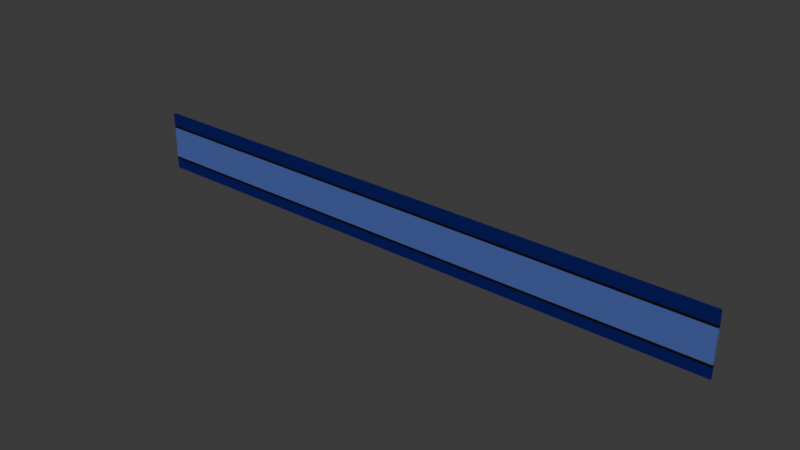 # Source: WallColor.blend  (saved by Blender 4.4.30; exported with 4.5.12 LTS)
import bpy
from mathutils import Matrix  # noqa: F401  (used for matrix-valued properties, if any)

bpy.ops.wm.read_factory_settings(use_empty=True)
scene = bpy.context.scene
scene.name = 'Scene'

# ---- collections
col_collection = bpy.data.collections.new('Collection'); scene.collection.children.link(col_collection)

# ---- materials (node trees are filled in below, after node groups)
mat_material_001 = bpy.data.materials.new('Material.001')
mat_material_002 = bpy.data.materials.new('Material.002')
mat_material_003 = bpy.data.materials.new('Material.003')

# ---- material node trees
mat_material_001.use_nodes = True; mat_material_001.node_tree.nodes.clear()
_N = mat_material_001.node_tree.nodes; _L = mat_material_001.node_tree.links
n0 = _N.new('ShaderNodeBsdfPrincipled'); n0.name = 'Principled BSDF'; n0.location = (10, 300)
n0.inputs[0].default_value = (0.07805, 0.1207, 0.3846, 1.0)
n0.inputs[2].default_value = 0.0
n0.inputs[3].default_value = 1.0
n0.inputs[14].default_value = (0.1087, 0.3078, 1.0, 1.0)
n1 = _N.new('ShaderNodeOutputMaterial'); n1.name = 'Material Output'; n1.location = (300, 300)
_L.new(n0.outputs[0], n1.inputs[0])
n1.is_active_output = True
mat_material_002.use_nodes = True; mat_material_002.node_tree.nodes.clear()
_N = mat_material_002.node_tree.nodes; _L = mat_material_002.node_tree.links
n0 = _N.new('ShaderNodeBsdfPrincipled'); n0.name = 'Principled BSDF'; n0.location = (10, 300)
n0.inputs[0].default_value = (0.0, 0.001955, 0.1205, 1.0)
n1 = _N.new('ShaderNodeOutputMaterial'); n1.name = 'Material Output'; n1.location = (300, 300)
_L.new(n0.outputs[0], n1.inputs[0])
n1.is_active_output = True
mat_material_003.use_nodes = True; mat_material_003.node_tree.nodes.clear()
_N = mat_material_003.node_tree.nodes; _L = mat_material_003.node_tree.links
n0 = _N.new('ShaderNodeBsdfPrincipled'); n0.name = 'Principled BSDF'; n0.location = (10, 300)
n0.inputs[0].default_value = (0.001555, 0.001555, 0.001555, 1.0)
n1 = _N.new('ShaderNodeOutputMaterial'); n1.name = 'Material Output'; n1.location = (300, 300)
_L.new(n0.outputs[0], n1.inputs[0])
n1.is_active_output = True

# ---- world
world_world = bpy.data.worlds.new('World'); scene.world = world_world
world_world.use_nodes = True; world_world.node_tree.nodes.clear()
_N = world_world.node_tree.nodes; _L = world_world.node_tree.links
n0 = _N.new('ShaderNodeOutputWorld'); n0.name = 'World Output'; n0.location = (300, 300)
n1 = _N.new('ShaderNodeBackground'); n1.name = 'Background'; n1.location = (10, 300)
n1.inputs[0].default_value = (0.05088, 0.05088, 0.05088, 1.0)
_L.new(n1.outputs[0], n0.inputs[0])
n0.is_active_output = True
world_world.color = (0.05088, 0.05088, 0.05088)
world_world.sun_shadow_jitter_overblur = 0.0

# ---- meshes
me_cube_001 = bpy.data.meshes.new('Cube.001')
me_cube_001.from_pydata([(-1.0, -1.0, -1.0), (-1.0, -1.0, 1.0), (-1.0, 1.0, -1.0), (-1.0, 1.0, 1.0), (1.0, -1.0, -1.0), (1.0, -1.0, 1.0), (1.0, 1.0, -1.0), (1.0, 1.0, 1.0), (-0.9986, -1.0, 0.5783), (-0.9986, 1.0, 0.5783), (1.001, 1.0, 0.5783), (1.001, -1.0, 0.5783), (-1.0, 1.0, -0.6543), (1.0, 1.0, -0.6543), (1.0, -1.0, -0.6543), (-1.0, -1.0, -0.6543), (-0.9987, -1.0, 0.495), (-0.9987, 1.0, 0.495), (1.001, 1.0, 0.495), (1.001, -1.0, 0.495), (-0.9999, 1.0, -0.5722), (1.0, 1.0, -0.5722), (1.0, -1.0, -0.5722), (-0.9999, -1.0, -0.5722)], [], [(8, 1, 3, 9), (9, 3, 7, 10), (10, 7, 5, 11), (11, 5, 1, 8), (2, 6, 4, 0), (7, 3, 1, 5), (19, 11, 8, 16), (18, 10, 11, 19), (17, 9, 10, 18), (16, 8, 9, 17), (0, 15, 12, 2), (2, 12, 13, 6), (6, 13, 14, 4), (4, 14, 15, 0), (23, 16, 17, 20), (20, 17, 18, 21), (21, 18, 19, 22), (22, 19, 16, 23), (14, 22, 23, 15), (13, 21, 22, 14), (12, 20, 21, 13), (15, 23, 20, 12)])
me_cube_001.polygons.foreach_set('material_index', [1, 1, 1, 1, 1, 1, 2, 2, 2, 2, 1, 1, 1, 1, 0, 0, 0, 0, 2, 2, 2, 2])
_uv = me_cube_001.uv_layers.new(name='UVMap')
_uv.uv.foreach_set('vector', [0.6045, 0.0, 0.625, 0.0, 0.625, 0.25, 0.6045, 0.25, 0.6045, 0.25, 0.625, 0.25, 0.625, 0.5, 0.6045, 0.5, 0.6045, 0.5, 0.625, 0.5, 0.625, 0.75, 0.6045, 0.75, 0.6045, 0.75, 0.625, 0.75, 0.625, 1.0, 0.6045, 1.0, 0.125, 0.5, 0.375, 0.5, 0.375, 0.75, 0.125, 0.75, 0.625, 0.5, 0.875, 0.5, 0.875, 0.75, 0.625, 0.75, 0.5902, 0.75, 0.6045, 0.75, 0.6045, 1.0, 0.5902, 1.0, 0.5902, 0.5, 0.6045, 0.5, 0.6045, 0.75, 0.5902, 0.75, 0.5902, 0.25, 0.6045, 0.25, 0.6045, 0.5, 0.5902, 0.5, 0.5902, 0.0, 0.6045, 0.0, 0.6045, 0.25, 0.5902, 0.25, 0.375, 0.0, 0.3938, 0.0, 0.3938, 0.25, 0.375, 0.25, 0.375, 0.25, 0.3938, 0.25, 0.3938, 0.5, 0.375, 0.5, 0.375, 0.5, 0.3938, 0.5, 0.3938, 0.75, 0.375, 0.75, 0.375, 0.75, 0.3938, 0.75, 0.3938, 1.0, 0.375, 1.0, 0.4079, 0.0, 0.5902, 0.0, 0.5902, 0.25, 0.4079, 0.25, 0.4079, 0.25, 0.5902, 0.25, 0.5902, 0.5, 0.4079, 0.5, 0.4079, 0.5, 0.5902, 0.5, 0.5902, 0.75, 0.4079, 0.75, 0.4079, 0.75, 0.5902, 0.75, 0.5902, 1.0, 0.4079, 1.0, 0.3938, 0.75, 0.4079, 0.75, 0.4079, 1.0, 0.3938, 1.0, 0.3938, 0.5, 0.4079, 0.5, 0.4079, 0.75, 0.3938, 0.75, 0.3938, 0.25, 0.4079, 0.25, 0.4079, 0.5, 0.3938, 0.5, 0.3938, 0.0, 0.4079, 0.0, 0.4079, 0.25, 0.3938, 0.25])
me_cube_001.materials.append(mat_material_001)
me_cube_001.materials.append(mat_material_002)
me_cube_001.materials.append(mat_material_003)
me_cube_001.update()

# ---- objects
ob_cube = bpy.data.objects.new('Cube', me_cube_001)

# ---- transforms, parenting, visibility, modifiers, constraints
ob_cube.location = (-0.03243, -3.479e-07, 2.589)
ob_cube.scale = (25.0, 0.09, 2.5)

# ---- collection membership
col_collection.objects.link(ob_cube)

# ---- scene / render settings (as saved in the file)
scene.frame_start = 1; scene.frame_end = 250; scene.frame_set(1)
scene.render.engine = 'BLENDER_EEVEE_NEXT'
bpy.context.view_layer.update()

# ---- added for rendering (the .blend has no active camera and no usable light): camera, sun
cam_auto = bpy.data.cameras.new('AutoCamera')
cam_auto.lens = 50.0
cam_auto.sensor_width = 36.0
cam_auto.clip_end = 1000.0
ob_auto_camera = bpy.data.objects.new('AutoCamera', cam_auto)
scene.collection.objects.link(ob_auto_camera)
ob_auto_camera.location = (46.5079, -55.8281, 39.808)
ob_auto_camera.rotation_euler = (1.09748, -7.21219e-08, 0.694738)
scene.camera = ob_auto_camera
light_auto_sun = bpy.data.lights.new('AutoSun', 'SUN')
light_auto_sun.energy = 3.0
light_auto_sun.angle = 0.0523599
ob_auto_sun = bpy.data.objects.new('AutoSun', light_auto_sun)
scene.collection.objects.link(ob_auto_sun)
ob_auto_sun.rotation_euler = (0.872665, 0.174533, 0.523599)
bpy.context.view_layer.update()
